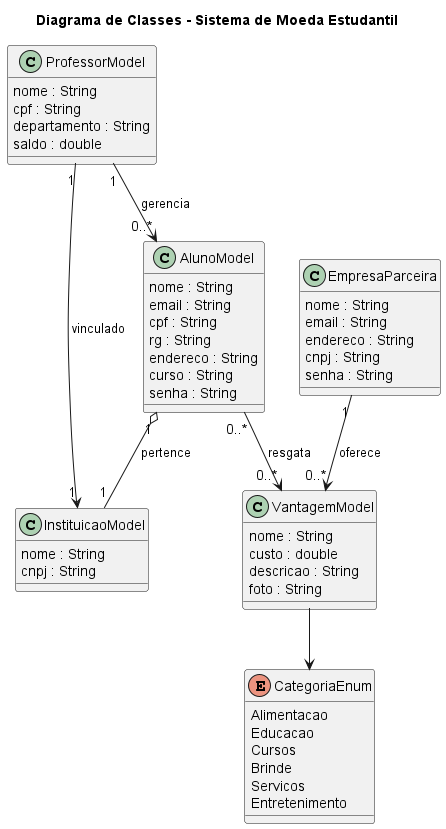

The diagram above was rendered by PlantUML. Its source (embedded in the PNG):
@startuml
title Diagrama de Classes - Sistema de Moeda Estudantil

'======================
' ENUM
'======================
enum CategoriaEnum {
  Alimentacao
  Educacao
  Cursos
  Brinde
  Servicos
  Entretenimento
}

'======================
' CLASSES
'======================

class AlunoModel {
  nome : String
  email : String
  cpf : String
  rg : String
  endereco : String
  curso : String
  senha : String
}

class InstituicaoModel {
  nome : String
  cnpj : String
}

class ProfessorModel {
  nome : String
  cpf : String
  departamento : String
  saldo : double
}

class VantagemModel {
  nome : String
  custo : double
  descricao : String
  foto : String
}

class EmpresaParceira {
  nome : String
  email : String
  endereco : String
  cnpj : String
  senha : String
}

'======================
' RELACIONAMENTOS
'======================

' Agregação: Aluno pertence a uma instituição (1 obrigatória)
AlunoModel "1" o-- "1" InstituicaoModel : pertence

' Professor também pertence a uma instituição
ProfessorModel "1" --> "1" InstituicaoModel : vinculado

' Professor pode ter vários alunos
ProfessorModel "1" --> "0..*" AlunoModel : gerencia

' Empresa parceira cadastra várias vantagens
EmpresaParceira "1" --> "0..*" VantagemModel : oferece

' Aluno pode resgatar várias vantagens
AlunoModel "0..*" --> "0..*" VantagemModel : resgata

' Ligação com ENUM (tipo do atributo)
VantagemModel --> CategoriaEnum 

@enduml